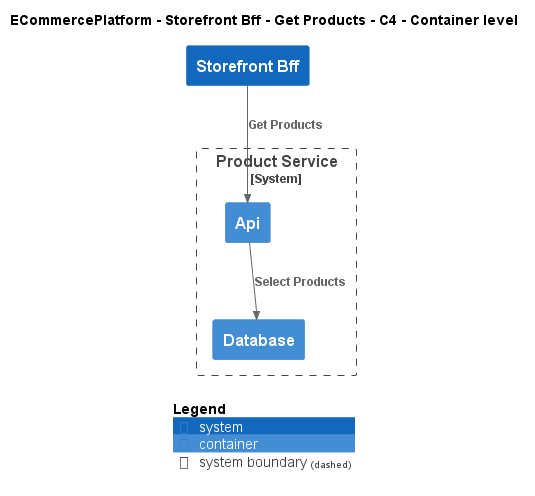

The diagram above was rendered by PlantUML. Its source (embedded in the PNG):
@startuml
!include ..\..\..\..\..\.c4s\C4_Container.puml

AddElementTag("c4interflow:lifecycle:new", $bgColor=green, $fontColor=#ffffff, $borderColor=green, $shadowing="False")
AddElementTag("c4interflow:lifecycle:changed", $bgColor=orange, $fontColor=#ffffff, $borderColor=orange, $shadowing="False")
AddElementTag("c4interflow:lifecycle:removed", $bgColor=red, $fontColor=#ffffff, $borderColor=red, $shadowing="False")

AddRelTag("c4interflow:lifecycle:new", $textColor=green, $lineColor=green)
AddRelTag("c4interflow:lifecycle:changed", $textColor=orange, $lineColor=orange)
AddRelTag("c4interflow:lifecycle:removed", $textColor=red, $lineColor=red)

SHOW_PERSON_PORTRAIT()
LAYOUT_TOP_DOWN()

skinparam linetype polyline

title ECommercePlatform - Storefront Bff - Get Products - C4 - Container level

System(ECommercePlatform.SoftwareSystems.StorefrontBff, "Storefront Bff", "")

System_Boundary(ECommercePlatform.SoftwareSystems.ProductService, "Product Service") {
    Container(ECommercePlatform.SoftwareSystems.ProductService.Containers.Api, "Api", "", "")
    Container(ECommercePlatform.SoftwareSystems.ProductService.Containers.Database, "Database", "", "")
}

Rel(ECommercePlatform.SoftwareSystems.StorefrontBff, ECommercePlatform.SoftwareSystems.ProductService.Containers.Api, "Get Products")
Rel(ECommercePlatform.SoftwareSystems.ProductService.Containers.Api, ECommercePlatform.SoftwareSystems.ProductService.Containers.Database, "Select Products")


SHOW_LEGEND()
@enduml